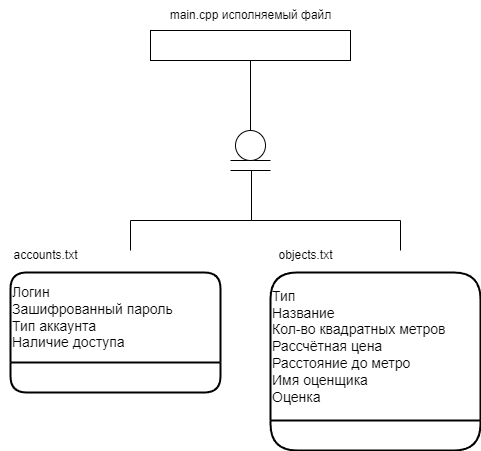

The diagram above was exported from draw.io. Its source (the exported page's mxGraphModel, read from the mxfile embedded in the PNG):
<mxGraphModel dx="916" dy="989" grid="1" gridSize="10" guides="1" tooltips="1" connect="1" arrows="1" fold="1" page="1" pageScale="1" pageWidth="850" pageHeight="1100" math="0" shadow="0">
  <root>
    <mxCell id="0" />
    <mxCell id="1" parent="0" />
    <mxCell id="RZRXmepCNLdE-8bP11Ws-1" value="" style="rounded=0;whiteSpace=wrap;html=1;" vertex="1" parent="1">
      <mxGeometry x="320" y="150" width="200" height="30" as="geometry" />
    </mxCell>
    <mxCell id="RZRXmepCNLdE-8bP11Ws-2" value="main.cpp исполняемый файл" style="text;html=1;align=center;verticalAlign=middle;resizable=0;points=[];autosize=1;strokeColor=none;fillColor=none;" vertex="1" parent="1">
      <mxGeometry x="325" y="120" width="190" height="30" as="geometry" />
    </mxCell>
    <mxCell id="RZRXmepCNLdE-8bP11Ws-23" style="edgeStyle=orthogonalEdgeStyle;rounded=0;orthogonalLoop=1;jettySize=auto;html=1;endArrow=none;endFill=0;" edge="1" parent="1">
      <mxGeometry relative="1" as="geometry">
        <mxPoint x="420" y="290" as="targetPoint" />
        <mxPoint x="300" y="370" as="sourcePoint" />
        <Array as="points">
          <mxPoint x="300" y="340" />
          <mxPoint x="421" y="340" />
          <mxPoint x="421" y="290" />
        </Array>
      </mxGeometry>
    </mxCell>
    <mxCell id="RZRXmepCNLdE-8bP11Ws-12" value="Логин&lt;div&gt;Зашифрованный пароль&lt;/div&gt;&lt;div&gt;Тип аккаунта&lt;/div&gt;&lt;div&gt;Наличие доступа&lt;/div&gt;" style="swimlane;childLayout=stackLayout;horizontal=1;startSize=90;horizontalStack=0;rounded=1;fontSize=14;fontStyle=0;strokeWidth=2;resizeParent=0;resizeLast=1;shadow=0;dashed=0;align=left;arcSize=6;whiteSpace=wrap;html=1;" vertex="1" parent="1">
      <mxGeometry x="180" y="392" width="210" height="120" as="geometry" />
    </mxCell>
    <mxCell id="RZRXmepCNLdE-8bP11Ws-15" value="accounts.txt" style="text;html=1;align=center;verticalAlign=middle;resizable=0;points=[];autosize=1;strokeColor=none;fillColor=none;" vertex="1" parent="1">
      <mxGeometry x="170" y="360" width="90" height="30" as="geometry" />
    </mxCell>
    <mxCell id="RZRXmepCNLdE-8bP11Ws-24" style="edgeStyle=orthogonalEdgeStyle;rounded=0;orthogonalLoop=1;jettySize=auto;html=1;endArrow=none;endFill=0;" edge="1" parent="1">
      <mxGeometry relative="1" as="geometry">
        <mxPoint x="420" y="290" as="targetPoint" />
        <mxPoint x="570" y="370" as="sourcePoint" />
        <Array as="points">
          <mxPoint x="570" y="340" />
          <mxPoint x="421" y="340" />
          <mxPoint x="421" y="290" />
        </Array>
      </mxGeometry>
    </mxCell>
    <mxCell id="RZRXmepCNLdE-8bP11Ws-16" value="Тип&amp;nbsp;&lt;div&gt;Название&amp;nbsp;&lt;/div&gt;&lt;div&gt;Кол-во квадратных метров&lt;/div&gt;&lt;div&gt;Рассчётная цена&lt;/div&gt;&lt;div&gt;Расстояние до метро&lt;/div&gt;&lt;div&gt;Имя оценщика&lt;/div&gt;&lt;div&gt;Оценка&lt;/div&gt;" style="swimlane;childLayout=stackLayout;horizontal=1;startSize=148;horizontalStack=0;rounded=1;fontSize=14;fontStyle=0;strokeWidth=2;resizeParent=0;resizeLast=1;shadow=0;dashed=0;align=left;arcSize=6;whiteSpace=wrap;html=1;" vertex="1" parent="1">
      <mxGeometry x="440" y="392" width="210" height="178" as="geometry" />
    </mxCell>
    <mxCell id="RZRXmepCNLdE-8bP11Ws-17" value="objects.txt" style="text;html=1;align=center;verticalAlign=middle;resizable=0;points=[];autosize=1;strokeColor=none;fillColor=none;" vertex="1" parent="1">
      <mxGeometry x="435" y="360" width="80" height="30" as="geometry" />
    </mxCell>
    <mxCell id="RZRXmepCNLdE-8bP11Ws-18" value="" style="endArrow=none;html=1;rounded=0;" edge="1" parent="1">
      <mxGeometry width="50" height="50" relative="1" as="geometry">
        <mxPoint x="400" y="280" as="sourcePoint" />
        <mxPoint x="440" y="280" as="targetPoint" />
      </mxGeometry>
    </mxCell>
    <mxCell id="RZRXmepCNLdE-8bP11Ws-19" value="" style="endArrow=none;html=1;rounded=0;" edge="1" parent="1">
      <mxGeometry width="50" height="50" relative="1" as="geometry">
        <mxPoint x="400" y="290" as="sourcePoint" />
        <mxPoint x="440" y="290" as="targetPoint" />
      </mxGeometry>
    </mxCell>
    <mxCell id="RZRXmepCNLdE-8bP11Ws-21" style="edgeStyle=orthogonalEdgeStyle;rounded=0;orthogonalLoop=1;jettySize=auto;html=1;entryX=0.5;entryY=1;entryDx=0;entryDy=0;endArrow=none;endFill=0;" edge="1" parent="1" source="RZRXmepCNLdE-8bP11Ws-20" target="RZRXmepCNLdE-8bP11Ws-1">
      <mxGeometry relative="1" as="geometry" />
    </mxCell>
    <mxCell id="RZRXmepCNLdE-8bP11Ws-20" value="" style="ellipse;whiteSpace=wrap;html=1;aspect=fixed;" vertex="1" parent="1">
      <mxGeometry x="405" y="250" width="30" height="30" as="geometry" />
    </mxCell>
  </root>
</mxGraphModel>